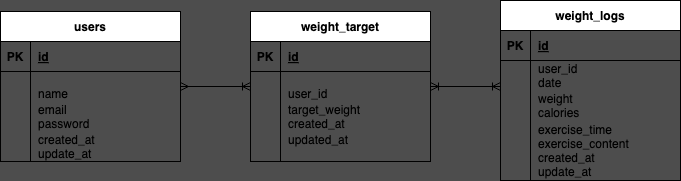

The diagram above was exported from draw.io. Its source (the exported page's mxGraphModel, read from the mxfile embedded in the PNG):
<mxGraphModel dx="1140" dy="546" grid="1" gridSize="10" guides="1" tooltips="1" connect="1" arrows="1" fold="1" page="1" pageScale="1" pageWidth="827" pageHeight="1169" background="#4D4D4D" math="0" shadow="0">
  <root>
    <mxCell id="0" />
    <mxCell id="1" parent="0" />
    <mxCell id="2" value="users" style="shape=table;startSize=30;container=1;collapsible=1;childLayout=tableLayout;fixedRows=1;rowLines=0;fontStyle=1;align=center;resizeLast=1;" parent="1" vertex="1">
      <mxGeometry x="60" y="120" width="180" height="150" as="geometry" />
    </mxCell>
    <mxCell id="3" value="" style="shape=tableRow;horizontal=0;startSize=0;swimlaneHead=0;swimlaneBody=0;fillColor=none;collapsible=0;dropTarget=0;points=[[0,0.5],[1,0.5]];portConstraint=eastwest;top=0;left=0;right=0;bottom=1;" parent="2" vertex="1">
      <mxGeometry y="30" width="180" height="30" as="geometry" />
    </mxCell>
    <mxCell id="4" value="PK" style="shape=partialRectangle;connectable=0;fillColor=none;top=0;left=0;bottom=0;right=0;fontStyle=1;overflow=hidden;" parent="3" vertex="1">
      <mxGeometry width="30" height="30" as="geometry">
        <mxRectangle width="30" height="30" as="alternateBounds" />
      </mxGeometry>
    </mxCell>
    <mxCell id="5" value="id" style="shape=partialRectangle;connectable=0;fillColor=none;top=0;left=0;bottom=0;right=0;align=left;spacingLeft=6;fontStyle=5;overflow=hidden;" parent="3" vertex="1">
      <mxGeometry x="30" width="150" height="30" as="geometry">
        <mxRectangle width="150" height="30" as="alternateBounds" />
      </mxGeometry>
    </mxCell>
    <mxCell id="6" value="" style="shape=tableRow;horizontal=0;startSize=0;swimlaneHead=0;swimlaneBody=0;fillColor=none;collapsible=0;dropTarget=0;points=[[0,0.5],[1,0.5]];portConstraint=eastwest;top=0;left=0;right=0;bottom=0;" parent="2" vertex="1">
      <mxGeometry y="60" width="180" height="30" as="geometry" />
    </mxCell>
    <mxCell id="7" value="" style="shape=partialRectangle;connectable=0;fillColor=none;top=0;left=0;bottom=0;right=0;editable=1;overflow=hidden;" parent="6" vertex="1">
      <mxGeometry width="30" height="30" as="geometry">
        <mxRectangle width="30" height="30" as="alternateBounds" />
      </mxGeometry>
    </mxCell>
    <mxCell id="8" value="&#10;name" style="shape=partialRectangle;connectable=0;fillColor=none;top=0;left=0;bottom=0;right=0;align=left;spacingLeft=6;overflow=hidden;" parent="6" vertex="1">
      <mxGeometry x="30" width="150" height="30" as="geometry">
        <mxRectangle width="150" height="30" as="alternateBounds" />
      </mxGeometry>
    </mxCell>
    <mxCell id="9" value="" style="shape=tableRow;horizontal=0;startSize=0;swimlaneHead=0;swimlaneBody=0;fillColor=none;collapsible=0;dropTarget=0;points=[[0,0.5],[1,0.5]];portConstraint=eastwest;top=0;left=0;right=0;bottom=0;" parent="2" vertex="1">
      <mxGeometry y="90" width="180" height="30" as="geometry" />
    </mxCell>
    <mxCell id="10" value="" style="shape=partialRectangle;connectable=0;fillColor=none;top=0;left=0;bottom=0;right=0;editable=1;overflow=hidden;" parent="9" vertex="1">
      <mxGeometry width="30" height="30" as="geometry">
        <mxRectangle width="30" height="30" as="alternateBounds" />
      </mxGeometry>
    </mxCell>
    <mxCell id="11" value="email&#10;password" style="shape=partialRectangle;connectable=0;fillColor=none;top=0;left=0;bottom=0;right=0;align=left;spacingLeft=6;overflow=hidden;" parent="9" vertex="1">
      <mxGeometry x="30" width="150" height="30" as="geometry">
        <mxRectangle width="150" height="30" as="alternateBounds" />
      </mxGeometry>
    </mxCell>
    <mxCell id="12" value="" style="shape=tableRow;horizontal=0;startSize=0;swimlaneHead=0;swimlaneBody=0;fillColor=none;collapsible=0;dropTarget=0;points=[[0,0.5],[1,0.5]];portConstraint=eastwest;top=0;left=0;right=0;bottom=0;" parent="2" vertex="1">
      <mxGeometry y="120" width="180" height="30" as="geometry" />
    </mxCell>
    <mxCell id="13" value="" style="shape=partialRectangle;connectable=0;fillColor=none;top=0;left=0;bottom=0;right=0;editable=1;overflow=hidden;" parent="12" vertex="1">
      <mxGeometry width="30" height="30" as="geometry">
        <mxRectangle width="30" height="30" as="alternateBounds" />
      </mxGeometry>
    </mxCell>
    <mxCell id="14" value="created_at&#10;update_at" style="shape=partialRectangle;connectable=0;fillColor=none;top=0;left=0;bottom=0;right=0;align=left;spacingLeft=6;overflow=hidden;" parent="12" vertex="1">
      <mxGeometry x="30" width="150" height="30" as="geometry">
        <mxRectangle width="150" height="30" as="alternateBounds" />
      </mxGeometry>
    </mxCell>
    <mxCell id="15" value="weight_target" style="shape=table;startSize=30;container=1;collapsible=1;childLayout=tableLayout;fixedRows=1;rowLines=0;fontStyle=1;align=center;resizeLast=1;strokeColor=default;" vertex="1" parent="1">
      <mxGeometry x="310" y="120" width="180" height="150" as="geometry" />
    </mxCell>
    <mxCell id="16" value="" style="shape=tableRow;horizontal=0;startSize=0;swimlaneHead=0;swimlaneBody=0;fillColor=none;collapsible=0;dropTarget=0;points=[[0,0.5],[1,0.5]];portConstraint=eastwest;top=0;left=0;right=0;bottom=1;" vertex="1" parent="15">
      <mxGeometry y="30" width="180" height="30" as="geometry" />
    </mxCell>
    <mxCell id="17" value="PK" style="shape=partialRectangle;connectable=0;fillColor=none;top=0;left=0;bottom=0;right=0;fontStyle=1;overflow=hidden;" vertex="1" parent="16">
      <mxGeometry width="30" height="30" as="geometry">
        <mxRectangle width="30" height="30" as="alternateBounds" />
      </mxGeometry>
    </mxCell>
    <mxCell id="18" value="id" style="shape=partialRectangle;connectable=0;fillColor=none;top=0;left=0;bottom=0;right=0;align=left;spacingLeft=6;fontStyle=5;overflow=hidden;" vertex="1" parent="16">
      <mxGeometry x="30" width="150" height="30" as="geometry">
        <mxRectangle width="150" height="30" as="alternateBounds" />
      </mxGeometry>
    </mxCell>
    <mxCell id="19" value="" style="shape=tableRow;horizontal=0;startSize=0;swimlaneHead=0;swimlaneBody=0;fillColor=none;collapsible=0;dropTarget=0;points=[[0,0.5],[1,0.5]];portConstraint=eastwest;top=0;left=0;right=0;bottom=0;" vertex="1" parent="15">
      <mxGeometry y="60" width="180" height="30" as="geometry" />
    </mxCell>
    <mxCell id="20" value="" style="shape=partialRectangle;connectable=0;fillColor=none;top=0;left=0;bottom=0;right=0;editable=1;overflow=hidden;" vertex="1" parent="19">
      <mxGeometry width="30" height="30" as="geometry">
        <mxRectangle width="30" height="30" as="alternateBounds" />
      </mxGeometry>
    </mxCell>
    <mxCell id="21" value="&#10;user_id" style="shape=partialRectangle;connectable=0;fillColor=none;top=0;left=0;bottom=0;right=0;align=left;spacingLeft=6;overflow=hidden;" vertex="1" parent="19">
      <mxGeometry x="30" width="150" height="30" as="geometry">
        <mxRectangle width="150" height="30" as="alternateBounds" />
      </mxGeometry>
    </mxCell>
    <mxCell id="22" value="" style="shape=tableRow;horizontal=0;startSize=0;swimlaneHead=0;swimlaneBody=0;fillColor=none;collapsible=0;dropTarget=0;points=[[0,0.5],[1,0.5]];portConstraint=eastwest;top=0;left=0;right=0;bottom=0;" vertex="1" parent="15">
      <mxGeometry y="90" width="180" height="30" as="geometry" />
    </mxCell>
    <mxCell id="23" value="" style="shape=partialRectangle;connectable=0;fillColor=none;top=0;left=0;bottom=0;right=0;editable=1;overflow=hidden;" vertex="1" parent="22">
      <mxGeometry width="30" height="30" as="geometry">
        <mxRectangle width="30" height="30" as="alternateBounds" />
      </mxGeometry>
    </mxCell>
    <mxCell id="24" value="target_weight&#10;created_at" style="shape=partialRectangle;connectable=0;fillColor=none;top=0;left=0;bottom=0;right=0;align=left;spacingLeft=6;overflow=hidden;" vertex="1" parent="22">
      <mxGeometry x="30" width="150" height="30" as="geometry">
        <mxRectangle width="150" height="30" as="alternateBounds" />
      </mxGeometry>
    </mxCell>
    <mxCell id="25" value="" style="shape=tableRow;horizontal=0;startSize=0;swimlaneHead=0;swimlaneBody=0;fillColor=none;collapsible=0;dropTarget=0;points=[[0,0.5],[1,0.5]];portConstraint=eastwest;top=0;left=0;right=0;bottom=0;" vertex="1" parent="15">
      <mxGeometry y="120" width="180" height="30" as="geometry" />
    </mxCell>
    <mxCell id="26" value="" style="shape=partialRectangle;connectable=0;fillColor=none;top=0;left=0;bottom=0;right=0;editable=1;overflow=hidden;" vertex="1" parent="25">
      <mxGeometry width="30" height="30" as="geometry">
        <mxRectangle width="30" height="30" as="alternateBounds" />
      </mxGeometry>
    </mxCell>
    <mxCell id="27" value="updated_at&#10;&#10;" style="shape=partialRectangle;connectable=0;fillColor=none;top=0;left=0;bottom=0;right=0;align=left;spacingLeft=6;overflow=hidden;" vertex="1" parent="25">
      <mxGeometry x="30" width="150" height="30" as="geometry">
        <mxRectangle width="150" height="30" as="alternateBounds" />
      </mxGeometry>
    </mxCell>
    <mxCell id="28" value="weight_logs" style="shape=table;startSize=30;container=1;collapsible=1;childLayout=tableLayout;fixedRows=1;rowLines=0;fontStyle=1;align=center;resizeLast=1;" vertex="1" parent="1">
      <mxGeometry x="560" y="109" width="180" height="180" as="geometry" />
    </mxCell>
    <mxCell id="29" value="" style="shape=tableRow;horizontal=0;startSize=0;swimlaneHead=0;swimlaneBody=0;fillColor=none;collapsible=0;dropTarget=0;points=[[0,0.5],[1,0.5]];portConstraint=eastwest;top=0;left=0;right=0;bottom=1;" vertex="1" parent="28">
      <mxGeometry y="30" width="180" height="30" as="geometry" />
    </mxCell>
    <mxCell id="30" value="PK" style="shape=partialRectangle;connectable=0;fillColor=none;top=0;left=0;bottom=0;right=0;fontStyle=1;overflow=hidden;" vertex="1" parent="29">
      <mxGeometry width="30" height="30" as="geometry">
        <mxRectangle width="30" height="30" as="alternateBounds" />
      </mxGeometry>
    </mxCell>
    <mxCell id="31" value="id" style="shape=partialRectangle;connectable=0;fillColor=none;top=0;left=0;bottom=0;right=0;align=left;spacingLeft=6;fontStyle=5;overflow=hidden;" vertex="1" parent="29">
      <mxGeometry x="30" width="150" height="30" as="geometry">
        <mxRectangle width="150" height="30" as="alternateBounds" />
      </mxGeometry>
    </mxCell>
    <mxCell id="32" value="" style="shape=tableRow;horizontal=0;startSize=0;swimlaneHead=0;swimlaneBody=0;fillColor=none;collapsible=0;dropTarget=0;points=[[0,0.5],[1,0.5]];portConstraint=eastwest;top=0;left=0;right=0;bottom=0;" vertex="1" parent="28">
      <mxGeometry y="60" width="180" height="30" as="geometry" />
    </mxCell>
    <mxCell id="33" value="" style="shape=partialRectangle;connectable=0;fillColor=none;top=0;left=0;bottom=0;right=0;editable=1;overflow=hidden;" vertex="1" parent="32">
      <mxGeometry width="30" height="30" as="geometry">
        <mxRectangle width="30" height="30" as="alternateBounds" />
      </mxGeometry>
    </mxCell>
    <mxCell id="34" value="user_id&#10;date&#10;" style="shape=partialRectangle;connectable=0;fillColor=none;top=0;left=0;bottom=0;right=0;align=left;spacingLeft=6;overflow=hidden;" vertex="1" parent="32">
      <mxGeometry x="30" width="150" height="30" as="geometry">
        <mxRectangle width="150" height="30" as="alternateBounds" />
      </mxGeometry>
    </mxCell>
    <mxCell id="35" value="" style="shape=tableRow;horizontal=0;startSize=0;swimlaneHead=0;swimlaneBody=0;fillColor=none;collapsible=0;dropTarget=0;points=[[0,0.5],[1,0.5]];portConstraint=eastwest;top=0;left=0;right=0;bottom=0;" vertex="1" parent="28">
      <mxGeometry y="90" width="180" height="30" as="geometry" />
    </mxCell>
    <mxCell id="36" value="" style="shape=partialRectangle;connectable=0;fillColor=none;top=0;left=0;bottom=0;right=0;editable=1;overflow=hidden;" vertex="1" parent="35">
      <mxGeometry width="30" height="30" as="geometry">
        <mxRectangle width="30" height="30" as="alternateBounds" />
      </mxGeometry>
    </mxCell>
    <mxCell id="37" value="weight&#10;calories&#10;" style="shape=partialRectangle;connectable=0;fillColor=none;top=0;left=0;bottom=0;right=0;align=left;spacingLeft=6;overflow=hidden;" vertex="1" parent="35">
      <mxGeometry x="30" width="150" height="30" as="geometry">
        <mxRectangle width="150" height="30" as="alternateBounds" />
      </mxGeometry>
    </mxCell>
    <mxCell id="38" value="" style="shape=tableRow;horizontal=0;startSize=0;swimlaneHead=0;swimlaneBody=0;fillColor=none;collapsible=0;dropTarget=0;points=[[0,0.5],[1,0.5]];portConstraint=eastwest;top=0;left=0;right=0;bottom=0;" vertex="1" parent="28">
      <mxGeometry y="120" width="180" height="60" as="geometry" />
    </mxCell>
    <mxCell id="39" value="" style="shape=partialRectangle;connectable=0;fillColor=none;top=0;left=0;bottom=0;right=0;editable=1;overflow=hidden;" vertex="1" parent="38">
      <mxGeometry width="30" height="60" as="geometry">
        <mxRectangle width="30" height="60" as="alternateBounds" />
      </mxGeometry>
    </mxCell>
    <mxCell id="40" value="exercise_time&#10;exercise_content&#10;created_at&#10;update_at" style="shape=partialRectangle;connectable=0;fillColor=none;top=0;left=0;bottom=0;right=0;align=left;spacingLeft=6;overflow=hidden;" vertex="1" parent="38">
      <mxGeometry x="30" width="150" height="60" as="geometry">
        <mxRectangle width="150" height="60" as="alternateBounds" />
      </mxGeometry>
    </mxCell>
    <mxCell id="41" value="" style="orthogonalLoop=1;jettySize=auto;html=1;startArrow=ERmany;startFill=0;endArrow=ERoneToMany;endFill=0;exitX=1;exitY=0.5;exitDx=0;exitDy=0;entryX=0;entryY=0.5;entryDx=0;entryDy=0;" edge="1" parent="1" source="6" target="19">
      <mxGeometry width="80" relative="1" as="geometry">
        <mxPoint x="220" y="400" as="sourcePoint" />
        <mxPoint x="490" y="290" as="targetPoint" />
      </mxGeometry>
    </mxCell>
    <mxCell id="42" style="edgeStyle=none;html=1;exitX=1;exitY=0.5;exitDx=0;exitDy=0;startArrow=ERoneToMany;startFill=0;endArrow=ERoneToMany;endFill=0;" edge="1" parent="1" source="19">
      <mxGeometry relative="1" as="geometry">
        <mxPoint x="560" y="195" as="targetPoint" />
      </mxGeometry>
    </mxCell>
  </root>
</mxGraphModel>